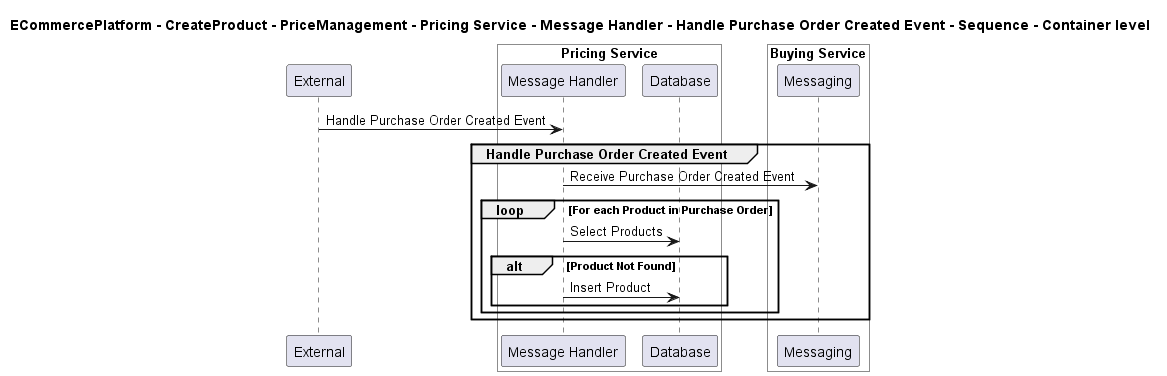

The diagram above was rendered by PlantUML. Its source (embedded in the PNG):
@startuml

title ECommercePlatform - CreateProduct - PriceManagement - Pricing Service - Message Handler - Handle Purchase Order Created Event - Sequence - Container level

participant "External" as C4InterFlow.SoftwareSystems.ExternalSystem

box "Pricing Service" #White
    participant "Message Handler" as ECommercePlatform.CreateProduct.PriceManagement.SoftwareSystems.PricingService.Containers.MessageHandler
    participant "Database" as ECommercePlatform.CreateProduct.PriceManagement.SoftwareSystems.PricingService.Containers.Database
end box


box "Buying Service" #White
    participant "Messaging" as ECommercePlatform.CreateProduct.BuyingAndMerchandising.SoftwareSystems.BuyingService.Containers.Messaging
end box


C4InterFlow.SoftwareSystems.ExternalSystem -> ECommercePlatform.CreateProduct.PriceManagement.SoftwareSystems.PricingService.Containers.MessageHandler : Handle Purchase Order Created Event
group Handle Purchase Order Created Event
ECommercePlatform.CreateProduct.PriceManagement.SoftwareSystems.PricingService.Containers.MessageHandler -> ECommercePlatform.CreateProduct.BuyingAndMerchandising.SoftwareSystems.BuyingService.Containers.Messaging : Receive Purchase Order Created Event
loop For each Product in Purchase Order
ECommercePlatform.CreateProduct.PriceManagement.SoftwareSystems.PricingService.Containers.MessageHandler -> ECommercePlatform.CreateProduct.PriceManagement.SoftwareSystems.PricingService.Containers.Database : Select Products
alt Product Not Found
ECommercePlatform.CreateProduct.PriceManagement.SoftwareSystems.PricingService.Containers.MessageHandler -> ECommercePlatform.CreateProduct.PriceManagement.SoftwareSystems.PricingService.Containers.Database : Insert Product
end
end
end


@enduml